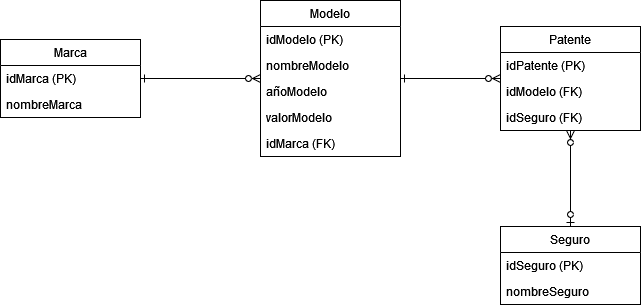

The diagram above was exported from draw.io. Its source (the exported page's mxGraphModel, read from the mxfile embedded in the PNG):
<mxGraphModel dx="1422" dy="780" grid="1" gridSize="10" guides="1" tooltips="1" connect="1" arrows="1" fold="1" page="1" pageScale="1" pageWidth="827" pageHeight="1169" math="0" shadow="0">
  <root>
    <mxCell id="0" />
    <mxCell id="1" parent="0" />
    <mxCell id="ZK_Em8SSursDCG3MX-0H-17" style="edgeStyle=orthogonalEdgeStyle;rounded=0;orthogonalLoop=1;jettySize=auto;html=1;endArrow=ERzeroToMany;endFill=0;startArrow=ERone;startFill=0;" parent="1" source="ZK_Em8SSursDCG3MX-0H-1" target="ZK_Em8SSursDCG3MX-0H-5" edge="1">
      <mxGeometry relative="1" as="geometry" />
    </mxCell>
    <mxCell id="ZK_Em8SSursDCG3MX-0H-1" value="Marca" style="swimlane;fontStyle=0;childLayout=stackLayout;horizontal=1;startSize=26;fillColor=none;horizontalStack=0;resizeParent=1;resizeParentMax=0;resizeLast=0;collapsible=1;marginBottom=0;" parent="1" vertex="1">
      <mxGeometry x="100" y="263" width="140" height="78" as="geometry" />
    </mxCell>
    <mxCell id="ZK_Em8SSursDCG3MX-0H-2" value="idMarca (PK)" style="text;strokeColor=none;fillColor=none;align=left;verticalAlign=top;spacingLeft=4;spacingRight=4;overflow=hidden;rotatable=0;points=[[0,0.5],[1,0.5]];portConstraint=eastwest;" parent="ZK_Em8SSursDCG3MX-0H-1" vertex="1">
      <mxGeometry y="26" width="140" height="26" as="geometry" />
    </mxCell>
    <mxCell id="ZK_Em8SSursDCG3MX-0H-3" value="nombreMarca" style="text;strokeColor=none;fillColor=none;align=left;verticalAlign=top;spacingLeft=4;spacingRight=4;overflow=hidden;rotatable=0;points=[[0,0.5],[1,0.5]];portConstraint=eastwest;" parent="ZK_Em8SSursDCG3MX-0H-1" vertex="1">
      <mxGeometry y="52" width="140" height="26" as="geometry" />
    </mxCell>
    <mxCell id="ZK_Em8SSursDCG3MX-0H-18" style="edgeStyle=orthogonalEdgeStyle;rounded=0;orthogonalLoop=1;jettySize=auto;html=1;startArrow=ERone;startFill=0;endArrow=ERzeroToMany;endFill=0;" parent="1" source="ZK_Em8SSursDCG3MX-0H-5" target="ZK_Em8SSursDCG3MX-0H-9" edge="1">
      <mxGeometry relative="1" as="geometry" />
    </mxCell>
    <mxCell id="ZK_Em8SSursDCG3MX-0H-5" value="Modelo" style="swimlane;fontStyle=0;childLayout=stackLayout;horizontal=1;startSize=26;fillColor=none;horizontalStack=0;resizeParent=1;resizeParentMax=0;resizeLast=0;collapsible=1;marginBottom=0;" parent="1" vertex="1">
      <mxGeometry x="360" y="224" width="140" height="156" as="geometry" />
    </mxCell>
    <mxCell id="ZK_Em8SSursDCG3MX-0H-6" value="idModelo (PK)" style="text;strokeColor=none;fillColor=none;align=left;verticalAlign=top;spacingLeft=4;spacingRight=4;overflow=hidden;rotatable=0;points=[[0,0.5],[1,0.5]];portConstraint=eastwest;" parent="ZK_Em8SSursDCG3MX-0H-5" vertex="1">
      <mxGeometry y="26" width="140" height="26" as="geometry" />
    </mxCell>
    <mxCell id="ZK_Em8SSursDCG3MX-0H-20" value="nombreModelo" style="text;strokeColor=none;fillColor=none;align=left;verticalAlign=top;spacingLeft=4;spacingRight=4;overflow=hidden;rotatable=0;points=[[0,0.5],[1,0.5]];portConstraint=eastwest;" parent="ZK_Em8SSursDCG3MX-0H-5" vertex="1">
      <mxGeometry y="52" width="140" height="26" as="geometry" />
    </mxCell>
    <mxCell id="ZK_Em8SSursDCG3MX-0H-7" value="añoModelo" style="text;strokeColor=none;fillColor=none;align=left;verticalAlign=top;spacingLeft=4;spacingRight=4;overflow=hidden;rotatable=0;points=[[0,0.5],[1,0.5]];portConstraint=eastwest;" parent="ZK_Em8SSursDCG3MX-0H-5" vertex="1">
      <mxGeometry y="78" width="140" height="26" as="geometry" />
    </mxCell>
    <mxCell id="ZK_Em8SSursDCG3MX-0H-8" value="valorModelo" style="text;strokeColor=none;fillColor=none;align=left;verticalAlign=top;spacingLeft=4;spacingRight=4;overflow=hidden;rotatable=0;points=[[0,0.5],[1,0.5]];portConstraint=eastwest;" parent="ZK_Em8SSursDCG3MX-0H-5" vertex="1">
      <mxGeometry y="104" width="140" height="26" as="geometry" />
    </mxCell>
    <mxCell id="ZK_Em8SSursDCG3MX-0H-22" value="idMarca (FK)" style="text;strokeColor=none;fillColor=none;align=left;verticalAlign=top;spacingLeft=4;spacingRight=4;overflow=hidden;rotatable=0;points=[[0,0.5],[1,0.5]];portConstraint=eastwest;" parent="ZK_Em8SSursDCG3MX-0H-5" vertex="1">
      <mxGeometry y="130" width="140" height="26" as="geometry" />
    </mxCell>
    <mxCell id="ZK_Em8SSursDCG3MX-0H-19" style="edgeStyle=orthogonalEdgeStyle;rounded=0;orthogonalLoop=1;jettySize=auto;html=1;endArrow=ERzeroToOne;endFill=0;startArrow=ERzeroToMany;startFill=0;" parent="1" source="ZK_Em8SSursDCG3MX-0H-9" target="ZK_Em8SSursDCG3MX-0H-13" edge="1">
      <mxGeometry relative="1" as="geometry" />
    </mxCell>
    <mxCell id="ZK_Em8SSursDCG3MX-0H-9" value="Patente" style="swimlane;fontStyle=0;childLayout=stackLayout;horizontal=1;startSize=26;fillColor=none;horizontalStack=0;resizeParent=1;resizeParentMax=0;resizeLast=0;collapsible=1;marginBottom=0;" parent="1" vertex="1">
      <mxGeometry x="600" y="250" width="140" height="104" as="geometry" />
    </mxCell>
    <mxCell id="ZK_Em8SSursDCG3MX-0H-10" value="idPatente (PK)" style="text;strokeColor=none;fillColor=none;align=left;verticalAlign=top;spacingLeft=4;spacingRight=4;overflow=hidden;rotatable=0;points=[[0,0.5],[1,0.5]];portConstraint=eastwest;" parent="ZK_Em8SSursDCG3MX-0H-9" vertex="1">
      <mxGeometry y="26" width="140" height="26" as="geometry" />
    </mxCell>
    <mxCell id="ZK_Em8SSursDCG3MX-0H-23" value="idModelo (FK)" style="text;strokeColor=none;fillColor=none;align=left;verticalAlign=top;spacingLeft=4;spacingRight=4;overflow=hidden;rotatable=0;points=[[0,0.5],[1,0.5]];portConstraint=eastwest;" parent="ZK_Em8SSursDCG3MX-0H-9" vertex="1">
      <mxGeometry y="52" width="140" height="26" as="geometry" />
    </mxCell>
    <mxCell id="ZK_Em8SSursDCG3MX-0H-11" value="idSeguro (FK)" style="text;strokeColor=none;fillColor=none;align=left;verticalAlign=top;spacingLeft=4;spacingRight=4;overflow=hidden;rotatable=0;points=[[0,0.5],[1,0.5]];portConstraint=eastwest;" parent="ZK_Em8SSursDCG3MX-0H-9" vertex="1">
      <mxGeometry y="78" width="140" height="26" as="geometry" />
    </mxCell>
    <mxCell id="ZK_Em8SSursDCG3MX-0H-13" value="Seguro" style="swimlane;fontStyle=0;childLayout=stackLayout;horizontal=1;startSize=26;fillColor=none;horizontalStack=0;resizeParent=1;resizeParentMax=0;resizeLast=0;collapsible=1;marginBottom=0;" parent="1" vertex="1">
      <mxGeometry x="600" y="450" width="140" height="78" as="geometry" />
    </mxCell>
    <mxCell id="ZK_Em8SSursDCG3MX-0H-15" value="idSeguro (PK)" style="text;strokeColor=none;fillColor=none;align=left;verticalAlign=top;spacingLeft=4;spacingRight=4;overflow=hidden;rotatable=0;points=[[0,0.5],[1,0.5]];portConstraint=eastwest;" parent="ZK_Em8SSursDCG3MX-0H-13" vertex="1">
      <mxGeometry y="26" width="140" height="26" as="geometry" />
    </mxCell>
    <mxCell id="ZK_Em8SSursDCG3MX-0H-14" value="nombreSeguro" style="text;strokeColor=none;fillColor=none;align=left;verticalAlign=top;spacingLeft=4;spacingRight=4;overflow=hidden;rotatable=0;points=[[0,0.5],[1,0.5]];portConstraint=eastwest;" parent="ZK_Em8SSursDCG3MX-0H-13" vertex="1">
      <mxGeometry y="52" width="140" height="26" as="geometry" />
    </mxCell>
  </root>
</mxGraphModel>